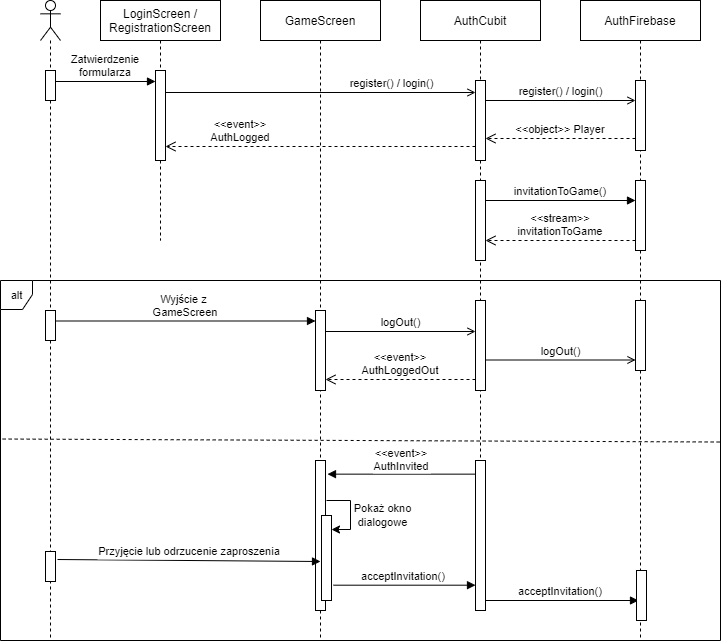

The diagram above was exported from draw.io. Its source (the exported page's mxGraphModel, read from the mxfile embedded in the PNG):
<mxGraphModel dx="1422" dy="705" grid="1" gridSize="10" guides="1" tooltips="1" connect="1" arrows="1" fold="1" page="1" pageScale="1" pageWidth="850" pageHeight="1100" math="0" shadow="0">
  <root>
    <mxCell id="0" />
    <mxCell id="1" parent="0" />
    <mxCell id="DvV79fE9s8skGBMyETL1-17" value="alt" style="shape=umlFrame;tabPosition=left;html=1;boundedLbl=1;labelInHeader=1;width=32;height=29;fontFamily=Helvetica;fontSize=11;fontColor=default;" vertex="1" parent="1">
      <mxGeometry x="20" y="360" width="720" height="360" as="geometry" />
    </mxCell>
    <mxCell id="3nuBFxr9cyL0pnOWT2aG-1" value="LoginScreen / &#10;RegistrationScreen" style="shape=umlLifeline;perimeter=lifelinePerimeter;container=1;collapsible=0;recursiveResize=0;rounded=0;shadow=0;strokeWidth=1;" parent="1" vertex="1">
      <mxGeometry x="120" y="80" width="120" height="240" as="geometry" />
    </mxCell>
    <mxCell id="3nuBFxr9cyL0pnOWT2aG-2" value="" style="points=[];perimeter=orthogonalPerimeter;rounded=0;shadow=0;strokeWidth=1;" parent="3nuBFxr9cyL0pnOWT2aG-1" vertex="1">
      <mxGeometry x="55" y="70" width="10" height="90" as="geometry" />
    </mxCell>
    <mxCell id="3nuBFxr9cyL0pnOWT2aG-5" value="AuthCubit" style="shape=umlLifeline;perimeter=lifelinePerimeter;container=1;collapsible=0;recursiveResize=0;rounded=0;shadow=0;strokeWidth=1;" parent="1" vertex="1">
      <mxGeometry x="440" y="80" width="120" height="610" as="geometry" />
    </mxCell>
    <mxCell id="3nuBFxr9cyL0pnOWT2aG-6" value="" style="points=[];perimeter=orthogonalPerimeter;rounded=0;shadow=0;strokeWidth=1;" parent="3nuBFxr9cyL0pnOWT2aG-5" vertex="1">
      <mxGeometry x="55" y="80" width="10" height="80" as="geometry" />
    </mxCell>
    <mxCell id="DvV79fE9s8skGBMyETL1-37" value="" style="points=[];perimeter=orthogonalPerimeter;rounded=0;shadow=0;strokeWidth=1;" vertex="1" parent="3nuBFxr9cyL0pnOWT2aG-5">
      <mxGeometry x="55" y="180" width="10" height="80" as="geometry" />
    </mxCell>
    <mxCell id="DvV79fE9s8skGBMyETL1-39" value="invitationToGame()" style="verticalAlign=bottom;endArrow=block;shadow=0;strokeWidth=1;" edge="1" parent="3nuBFxr9cyL0pnOWT2aG-5">
      <mxGeometry width="80" relative="1" as="geometry">
        <mxPoint x="65" y="200" as="sourcePoint" />
        <mxPoint x="215" y="200" as="targetPoint" />
        <mxPoint as="offset" />
      </mxGeometry>
    </mxCell>
    <mxCell id="DvV79fE9s8skGBMyETL1-40" value="&lt;&lt;stream&gt;&gt; &#10;invitationToGame" style="verticalAlign=bottom;endArrow=open;dashed=1;endSize=8;shadow=0;strokeWidth=1;" edge="1" parent="3nuBFxr9cyL0pnOWT2aG-5">
      <mxGeometry relative="1" as="geometry">
        <mxPoint x="65" y="240" as="targetPoint" />
        <mxPoint x="215" y="240" as="sourcePoint" />
        <mxPoint as="offset" />
      </mxGeometry>
    </mxCell>
    <mxCell id="3nuBFxr9cyL0pnOWT2aG-7" value="&lt;&lt;event&gt;&gt; &#10;AuthLogged" style="verticalAlign=bottom;endArrow=open;dashed=1;endSize=8;shadow=0;strokeWidth=1;" parent="1" source="3nuBFxr9cyL0pnOWT2aG-6" edge="1">
      <mxGeometry x="0.5161" relative="1" as="geometry">
        <mxPoint x="185" y="226" as="targetPoint" />
        <mxPoint x="535" y="226" as="sourcePoint" />
        <mxPoint as="offset" />
      </mxGeometry>
    </mxCell>
    <mxCell id="DvV79fE9s8skGBMyETL1-1" value="" style="shape=umlLifeline;participant=umlActor;perimeter=lifelinePerimeter;whiteSpace=wrap;html=1;container=1;collapsible=0;recursiveResize=0;verticalAlign=top;spacingTop=36;outlineConnect=0;" vertex="1" parent="1">
      <mxGeometry x="60" y="80" width="20" height="640" as="geometry" />
    </mxCell>
    <mxCell id="DvV79fE9s8skGBMyETL1-6" value="" style="points=[];perimeter=orthogonalPerimeter;rounded=0;shadow=0;strokeWidth=1;" vertex="1" parent="DvV79fE9s8skGBMyETL1-1">
      <mxGeometry x="5" y="70" width="10" height="30" as="geometry" />
    </mxCell>
    <mxCell id="DvV79fE9s8skGBMyETL1-2" value="AuthFirebase" style="shape=umlLifeline;perimeter=lifelinePerimeter;container=1;collapsible=0;recursiveResize=0;rounded=0;shadow=0;strokeWidth=1;" vertex="1" parent="1">
      <mxGeometry x="600" y="80" width="120" height="640" as="geometry" />
    </mxCell>
    <mxCell id="DvV79fE9s8skGBMyETL1-3" value="" style="points=[];perimeter=orthogonalPerimeter;rounded=0;shadow=0;strokeWidth=1;" vertex="1" parent="DvV79fE9s8skGBMyETL1-2">
      <mxGeometry x="55" y="80" width="10" height="70" as="geometry" />
    </mxCell>
    <mxCell id="DvV79fE9s8skGBMyETL1-38" value="" style="points=[];perimeter=orthogonalPerimeter;rounded=0;shadow=0;strokeWidth=1;" vertex="1" parent="DvV79fE9s8skGBMyETL1-2">
      <mxGeometry x="55" y="180" width="10" height="70" as="geometry" />
    </mxCell>
    <mxCell id="DvV79fE9s8skGBMyETL1-4" value="GameScreen" style="shape=umlLifeline;perimeter=lifelinePerimeter;container=1;collapsible=0;recursiveResize=0;rounded=0;shadow=0;strokeWidth=1;" vertex="1" parent="1">
      <mxGeometry x="280" y="80" width="120" height="640" as="geometry" />
    </mxCell>
    <mxCell id="DvV79fE9s8skGBMyETL1-57" value="" style="points=[];perimeter=orthogonalPerimeter;rounded=0;shadow=0;strokeWidth=1;" vertex="1" parent="DvV79fE9s8skGBMyETL1-4">
      <mxGeometry x="-215" y="551" width="10" height="30" as="geometry" />
    </mxCell>
    <mxCell id="DvV79fE9s8skGBMyETL1-7" value="Zatwierdzenie &#10;formularza" style="verticalAlign=bottom;endArrow=block;shadow=0;strokeWidth=1;" edge="1" parent="1" source="DvV79fE9s8skGBMyETL1-6">
      <mxGeometry relative="1" as="geometry">
        <mxPoint x="35" y="161" as="sourcePoint" />
        <mxPoint x="175" y="161" as="targetPoint" />
      </mxGeometry>
    </mxCell>
    <mxCell id="DvV79fE9s8skGBMyETL1-14" value="register() / login()" style="html=1;verticalAlign=bottom;startFill=1;endArrow=open;rounded=0;" edge="1" parent="1">
      <mxGeometry width="80" relative="1" as="geometry">
        <mxPoint x="505" y="180" as="sourcePoint" />
        <mxPoint x="655" y="180" as="targetPoint" />
        <mxPoint as="offset" />
      </mxGeometry>
    </mxCell>
    <mxCell id="DvV79fE9s8skGBMyETL1-15" value="&lt;&lt;object&gt;&gt; Player" style="verticalAlign=bottom;endArrow=open;dashed=1;endSize=8;shadow=0;strokeWidth=1;" edge="1" parent="1">
      <mxGeometry relative="1" as="geometry">
        <mxPoint x="505" y="218" as="targetPoint" />
        <mxPoint x="655" y="218" as="sourcePoint" />
        <mxPoint as="offset" />
      </mxGeometry>
    </mxCell>
    <mxCell id="DvV79fE9s8skGBMyETL1-11" value="register() / login()" style="html=1;verticalAlign=bottom;startFill=1;endArrow=open;rounded=0;" edge="1" parent="1">
      <mxGeometry x="0.4571" width="80" relative="1" as="geometry">
        <mxPoint x="185" y="172" as="sourcePoint" />
        <mxPoint x="495" y="172" as="targetPoint" />
        <mxPoint as="offset" />
      </mxGeometry>
    </mxCell>
    <mxCell id="DvV79fE9s8skGBMyETL1-33" value="" style="points=[];perimeter=orthogonalPerimeter;rounded=0;shadow=0;strokeWidth=1;" vertex="1" parent="1">
      <mxGeometry x="65" y="390" width="10" height="30" as="geometry" />
    </mxCell>
    <mxCell id="DvV79fE9s8skGBMyETL1-35" value="" style="points=[];perimeter=orthogonalPerimeter;rounded=0;shadow=0;strokeWidth=1;" vertex="1" parent="1">
      <mxGeometry x="495" y="380" width="10" height="90" as="geometry" />
    </mxCell>
    <mxCell id="DvV79fE9s8skGBMyETL1-36" value="" style="points=[];perimeter=orthogonalPerimeter;rounded=0;shadow=0;strokeWidth=1;" vertex="1" parent="1">
      <mxGeometry x="655" y="380" width="10" height="70" as="geometry" />
    </mxCell>
    <mxCell id="DvV79fE9s8skGBMyETL1-42" value="Wyjście z &#10;GameScreen" style="verticalAlign=bottom;endArrow=block;shadow=0;strokeWidth=1;" edge="1" parent="1">
      <mxGeometry relative="1" as="geometry">
        <mxPoint x="75" y="400.5" as="sourcePoint" />
        <mxPoint x="335" y="400.5" as="targetPoint" />
      </mxGeometry>
    </mxCell>
    <mxCell id="DvV79fE9s8skGBMyETL1-43" value="" style="points=[];perimeter=orthogonalPerimeter;rounded=0;shadow=0;strokeWidth=1;" vertex="1" parent="1">
      <mxGeometry x="335" y="390" width="10" height="80" as="geometry" />
    </mxCell>
    <mxCell id="DvV79fE9s8skGBMyETL1-44" value="logOut()" style="html=1;verticalAlign=bottom;startFill=1;endArrow=open;rounded=0;" edge="1" parent="1">
      <mxGeometry width="80" relative="1" as="geometry">
        <mxPoint x="345" y="411" as="sourcePoint" />
        <mxPoint x="495" y="411" as="targetPoint" />
        <mxPoint as="offset" />
      </mxGeometry>
    </mxCell>
    <mxCell id="DvV79fE9s8skGBMyETL1-45" value="logOut()" style="html=1;verticalAlign=bottom;startFill=1;endArrow=open;rounded=0;" edge="1" parent="1">
      <mxGeometry width="80" relative="1" as="geometry">
        <mxPoint x="505" y="439.5" as="sourcePoint" />
        <mxPoint x="655" y="439.5" as="targetPoint" />
        <mxPoint as="offset" />
      </mxGeometry>
    </mxCell>
    <mxCell id="DvV79fE9s8skGBMyETL1-46" value="&lt;&lt;event&gt;&gt; &#10;AuthLoggedOut" style="verticalAlign=bottom;endArrow=open;dashed=1;endSize=8;shadow=0;strokeWidth=1;" edge="1" parent="1">
      <mxGeometry relative="1" as="geometry">
        <mxPoint x="345" y="459" as="targetPoint" />
        <mxPoint x="495" y="459" as="sourcePoint" />
        <mxPoint as="offset" />
      </mxGeometry>
    </mxCell>
    <mxCell id="DvV79fE9s8skGBMyETL1-48" value="" style="points=[];perimeter=orthogonalPerimeter;rounded=0;shadow=0;strokeWidth=1;" vertex="1" parent="1">
      <mxGeometry x="495" y="540" width="10" height="150" as="geometry" />
    </mxCell>
    <mxCell id="DvV79fE9s8skGBMyETL1-49" value="&lt;&lt;event&gt;&gt;&#10;AuthInvited" style="verticalAlign=bottom;endArrow=block;shadow=0;strokeWidth=1;entryX=1.2;entryY=0.091;entryDx=0;entryDy=0;entryPerimeter=0;" edge="1" parent="1" source="DvV79fE9s8skGBMyETL1-48" target="DvV79fE9s8skGBMyETL1-50">
      <mxGeometry y="1" relative="1" as="geometry">
        <mxPoint x="490" y="560" as="sourcePoint" />
        <mxPoint x="185" y="171" as="targetPoint" />
        <mxPoint as="offset" />
      </mxGeometry>
    </mxCell>
    <mxCell id="DvV79fE9s8skGBMyETL1-52" value="acceptInvitation()" style="verticalAlign=bottom;endArrow=block;shadow=0;strokeWidth=1;exitX=1.2;exitY=0.267;exitDx=0;exitDy=0;exitPerimeter=0;" edge="1" parent="1">
      <mxGeometry x="-0.0201" relative="1" as="geometry">
        <mxPoint x="495" y="664.6949999999999" as="targetPoint" />
        <mxPoint x="353" y="664.6949999999999" as="sourcePoint" />
        <mxPoint as="offset" />
      </mxGeometry>
    </mxCell>
    <mxCell id="DvV79fE9s8skGBMyETL1-53" value="" style="endArrow=classic;html=1;rounded=0;labelBackgroundColor=default;fontFamily=Helvetica;fontSize=11;fontColor=default;strokeColor=default;entryX=1;entryY=0.165;entryDx=0;entryDy=0;entryPerimeter=0;" edge="1" parent="1" target="DvV79fE9s8skGBMyETL1-54">
      <mxGeometry width="50" height="50" relative="1" as="geometry">
        <mxPoint x="346" y="580" as="sourcePoint" />
        <mxPoint x="365" y="590" as="targetPoint" />
        <Array as="points">
          <mxPoint x="370" y="580" />
          <mxPoint x="370" y="609" />
        </Array>
      </mxGeometry>
    </mxCell>
    <mxCell id="DvV79fE9s8skGBMyETL1-50" value="" style="points=[];perimeter=orthogonalPerimeter;rounded=0;shadow=0;strokeWidth=1;" vertex="1" parent="1">
      <mxGeometry x="335" y="540" width="10" height="150" as="geometry" />
    </mxCell>
    <mxCell id="DvV79fE9s8skGBMyETL1-54" value="" style="points=[];perimeter=orthogonalPerimeter;rounded=0;shadow=0;strokeWidth=1;" vertex="1" parent="1">
      <mxGeometry x="341" y="595" width="10" height="85" as="geometry" />
    </mxCell>
    <mxCell id="DvV79fE9s8skGBMyETL1-55" value="Pokaż okno dialogowe" style="text;html=1;strokeColor=none;fillColor=none;align=center;verticalAlign=middle;whiteSpace=wrap;rounded=0;fontFamily=Helvetica;fontSize=11;fontColor=default;" vertex="1" parent="1">
      <mxGeometry x="360" y="580" width="85" height="30" as="geometry" />
    </mxCell>
    <mxCell id="DvV79fE9s8skGBMyETL1-56" value="Przyjęcie lub odrzucenie zaproszenia" style="verticalAlign=bottom;endArrow=block;shadow=0;strokeWidth=1;exitX=1.2;exitY=0.267;exitDx=0;exitDy=0;exitPerimeter=0;" edge="1" parent="1" source="DvV79fE9s8skGBMyETL1-57">
      <mxGeometry relative="1" as="geometry">
        <mxPoint x="70" y="641" as="sourcePoint" />
        <mxPoint x="340" y="641" as="targetPoint" />
      </mxGeometry>
    </mxCell>
    <mxCell id="DvV79fE9s8skGBMyETL1-47" value="" style="endArrow=none;dashed=1;html=1;rounded=0;labelBackgroundColor=default;fontFamily=Helvetica;fontSize=11;fontColor=default;strokeColor=default;entryX=0.999;entryY=0.486;entryDx=0;entryDy=0;entryPerimeter=0;exitX=0.003;exitY=0.48;exitDx=0;exitDy=0;exitPerimeter=0;" edge="1" parent="1">
      <mxGeometry width="50" height="50" relative="1" as="geometry">
        <mxPoint x="22.160000000000082" y="518.52" as="sourcePoint" />
        <mxPoint x="739.2799999999997" y="521.5139999999999" as="targetPoint" />
      </mxGeometry>
    </mxCell>
    <mxCell id="DvV79fE9s8skGBMyETL1-59" value="acceptInvitation()" style="verticalAlign=bottom;endArrow=block;shadow=0;strokeWidth=1;exitX=1.2;exitY=0.267;exitDx=0;exitDy=0;exitPerimeter=0;entryX=0.2;entryY=0.6;entryDx=0;entryDy=0;entryPerimeter=0;" edge="1" parent="1" target="DvV79fE9s8skGBMyETL1-58">
      <mxGeometry x="-0.0201" relative="1" as="geometry">
        <mxPoint x="650" y="680" as="targetPoint" />
        <mxPoint x="505" y="680.0049999999999" as="sourcePoint" />
        <mxPoint as="offset" />
      </mxGeometry>
    </mxCell>
    <mxCell id="DvV79fE9s8skGBMyETL1-58" value="" style="points=[];perimeter=orthogonalPerimeter;rounded=0;shadow=0;strokeWidth=1;" vertex="1" parent="1">
      <mxGeometry x="656" y="650" width="10" height="50" as="geometry" />
    </mxCell>
  </root>
</mxGraphModel>